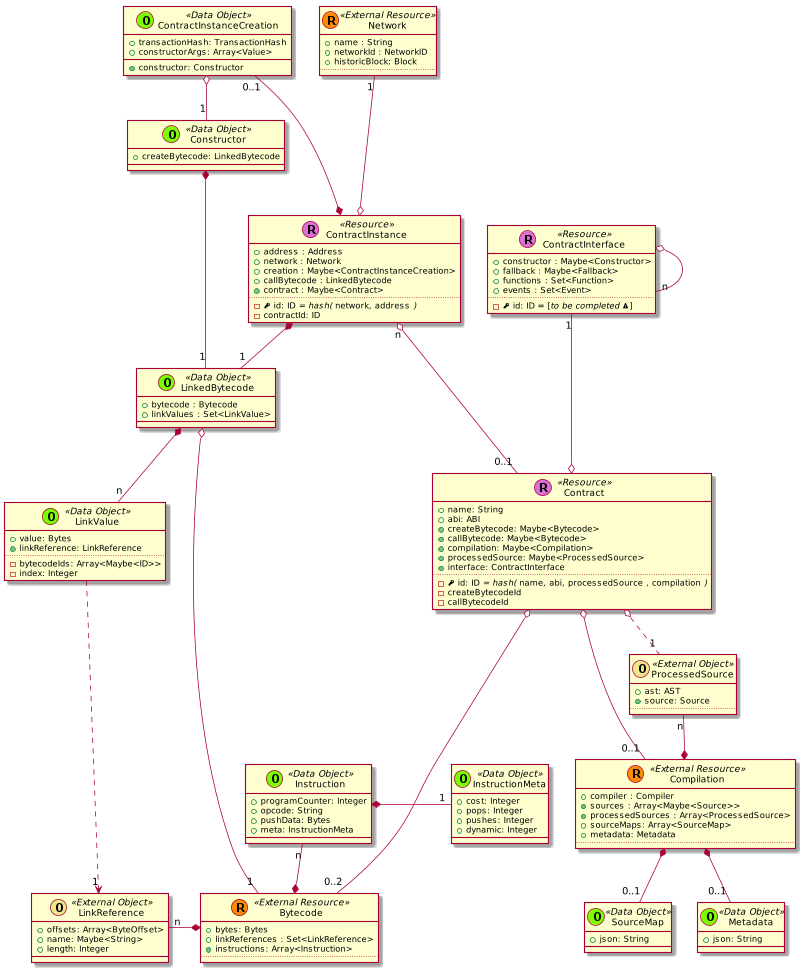

The diagram above was rendered by PlantUML. Its source (embedded in the PNG):
@startuml
scale 0.75





skinparam defaultMonospacedFontName Andale Mono





    class Contract << (R,orchid) Resource >> {
      + name: String
      + abi: ABI
      + {method} createBytecode: Maybe<Bytecode>
      + {method} callBytecode: Maybe<Bytecode>
      + {method} compilation: Maybe<Compilation>
      + {method} processedSource: Maybe<ProcessedSource>
      + {method} interface: ContractInterface
      ..
      - {field} <&key> id: ID //= hash(// ""name""//,// ""abi""//,// ""processedSource"" //,// ""compilation"" //)//
      - createBytecodeId
      - callBytecodeId
    }


  class ContractInstance << (R,orchid) Resource >> {
    + address : Address
    + network : Network
    + creation : Maybe<ContractInstanceCreation>
    + callBytecode : LinkedBytecode
    + {method} contract : Maybe<Contract>
    ..
    - {field} <&key> id: ID //= hash(// ""network""//,// ""address"" //)//
    - contractId: ID
  }

  ContractInstanceCreation "0..1" ---* ContractInstance

  class ContractInterface << (R,orchid) Resource >> {
    + constructor : Maybe<Constructor>
    + fallback : Maybe<Fallback>
    + functions : Set<Function>
    + events : Set<Event>
    ..
    - {field} <&key> id: ID = [//to be completed <&warning>//]
  }

  ContractInterface o-- "n" ContractInterface



  class Constructor << (O,lawngreen) Data Object >> {
    + createBytecode: LinkedBytecode
  }



    class Bytecode << (R,darkorange) External Resource >> {
      + bytes: Bytes
      + linkReferences : Set<LinkReference>
      + {method} instructions: Array<Instruction>
      ..
    }

    class Instruction << (O,lawngreen) Data Object >> {
      + programCounter: Integer
      + opcode: String
      + pushData: Bytes
      + meta: InstructionMeta
    }

    class InstructionMeta << (O,lawngreen) Data Object >> {
      + cost: Integer
      + pops: Integer
      + pushes: Integer
      + dynamic: Integer
    }

    Instruction *-right- "1" InstructionMeta
    Instruction "n" --* Bytecode





    class Compilation << (R,darkorange) External Resource >> {
      + compiler : Compiler
      + {method} sources : Array<Maybe<Source>>
      + {method} processedSources : Array<ProcessedSource>
      + sourceMaps: Array<SourceMap>
      + metadata: Metadata
      ..
    }

  ProcessedSource "n" --* Compilation

    class Network << (R,darkorange) External Resource >> {
      + name : String
      + networkId : NetworkID
      + historicBlock: Block
      ..
    }






    class LinkedBytecode << (O,lawngreen) Data Object >> {
      + bytecode : Bytecode
      + linkValues : Set<LinkValue>
    }


    class ContractInstanceCreation << (O,lawngreen) Data Object >> {
      + transactionHash: TransactionHash
      + constructorArgs: Array<Value>
      + {method} constructor: Constructor
    }

    class LinkValue << (O,lawngreen) Data Object >> {
      + value: Bytes
      + {method} linkReference: LinkReference
      ..
      - bytecodeIds: Array<Maybe<ID>>
      - index: Integer
    }

    class LinkReference << (O,khaki) External Object >> {
      + offsets: Array<ByteOffset>
      + name: Maybe<String>
      + length: Integer
    }

    class SourceMap << (O,lawngreen) Data Object >> {
      + json: String
    }


    class ProcessedSource << (O,khaki) External Object >> {
      + ast: AST
      + {method} source: Source
      ..
    }



  class Metadata << (O,lawngreen) Data Object >> {
    + json: String
  }







  ContractInstance "n" o--- "0..1" Contract

  Contract o-- "0..2" Bytecode

  ContractInterface "1" ---o Contract

  Contract o-- "0..1" Compilation
  Contract o.. "1" ProcessedSource

  LinkedBytecode o---- "1" Bytecode

  LinkedBytecode *-- "n" LinkValue

  LinkReference "n" -* Bytecode

  LinkValue ....> "1" LinkReference



  Network "1" ---o ContractInstance

  ContractInstanceCreation o-- "1" Constructor

  ContractInstance *-- "1" LinkedBytecode

  Constructor *-- "1" LinkedBytecode




  Compilation *-- "0..1" SourceMap

  Compilation *-- "0..1" Metadata




@enduml